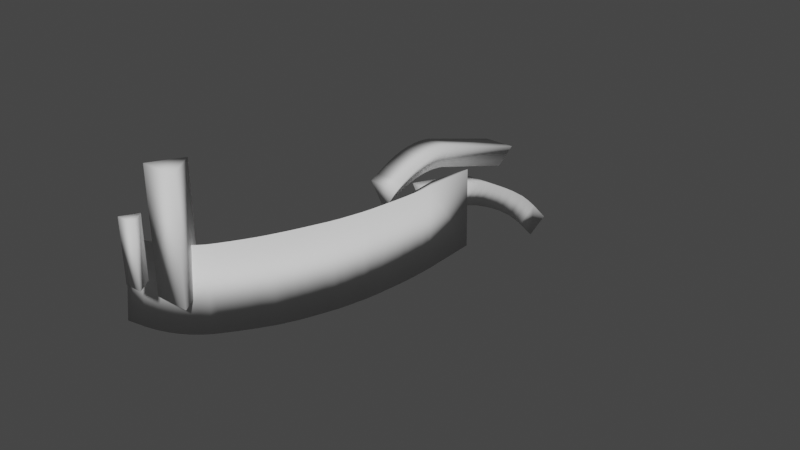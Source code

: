# Source: SurfRamps.blend  (saved by Blender 2.93.21; exported with 4.5.12 LTS)
import bpy
from mathutils import Matrix  # noqa: F401  (used for matrix-valued properties, if any)

bpy.ops.wm.read_factory_settings(use_empty=True)
scene = bpy.context.scene
scene.name = 'Scene'

# ---- collections
col_collection = bpy.data.collections.new('Collection'); scene.collection.children.link(col_collection)

# ---- world
world_world = bpy.data.worlds.new('World'); scene.world = world_world
world_world.use_nodes = True; world_world.node_tree.nodes.clear()
_N = world_world.node_tree.nodes; _L = world_world.node_tree.links
n0 = _N.new('ShaderNodeOutputWorld'); n0.name = 'World Output'; n0.location = (300, 300)
n1 = _N.new('ShaderNodeBackground'); n1.name = 'Background'; n1.location = (10, 300)
n1.inputs[0].default_value = (0.05088, 0.05088, 0.05088, 1.0)
_L.new(n1.outputs[0], n0.inputs[0])
n0.is_active_output = True
world_world.color = (0.05088, 0.05088, 0.05088)
world_world.use_sun_shadow = False
world_world.sun_shadow_jitter_overblur = 0.0

# ---- meshes
me_cylinder = bpy.data.meshes.new('Cylinder')
me_cylinder.from_pydata([(0.0, 5.0, -15.0), (0.0, 5.0, 15.0), (4.33, -2.5, -15.0), (4.33, -2.5, 15.0), (-4.33, -2.5, -15.0), (-4.33, -2.5, 15.0)], [], [(0, 1, 3, 2), (2, 3, 5, 4), (3, 1, 5), (4, 5, 1, 0), (0, 2, 4)])
me_cylinder.polygons.foreach_set('use_smooth', [True] * 5)
_uv = me_cylinder.uv_layers.new(name='UVMap')
_uv.uv.foreach_set('vector', [1.0, 0.5, 1.0, 1.0, 0.6667, 1.0, 0.6667, 0.5, 0.6667, 0.5, 0.6667, 1.0, 0.3333, 1.0, 0.3333, 0.5, 0.4578, 0.13, 0.25, 0.49, 0.04215, 0.13, 0.3333, 0.5, 0.3333, 1.0, -5.96e-08, 1.0, -5.96e-08, 0.5, 0.75, 0.49, 0.9578, 0.13, 0.5422, 0.13])
me_cylinder.use_remesh_fix_poles = True
me_cylinder.use_remesh_preserve_attributes = False
me_cylinder.update()
me_cylinder_001 = bpy.data.meshes.new('Cylinder.001')
me_cylinder_001.from_pydata([(0.0, 10.0, -30.0), (0.0, 10.0, 30.0), (8.66, -5.0, -30.0), (8.66, -5.0, 30.0), (-8.66, -5.0, -30.0), (-8.66, -5.0, 30.0)], [], [(0, 1, 3, 2), (2, 3, 5, 4), (3, 1, 5), (4, 5, 1, 0), (0, 2, 4)])
me_cylinder_001.polygons.foreach_set('use_smooth', [True] * 5)
_uv = me_cylinder_001.uv_layers.new(name='UVMap')
_uv.uv.foreach_set('vector', [1.0, 0.5, 1.0, 1.0, 0.6667, 1.0, 0.6667, 0.5, 0.6667, 0.5, 0.6667, 1.0, 0.3333, 1.0, 0.3333, 0.5, 0.4578, 0.13, 0.25, 0.49, 0.04215, 0.13, 0.3333, 0.5, 0.3333, 1.0, -5.96e-08, 1.0, -5.96e-08, 0.5, 0.75, 0.49, 0.9578, 0.13, 0.5422, 0.13])
me_cylinder_001.use_remesh_fix_poles = True
me_cylinder_001.use_remesh_preserve_attributes = False
me_cylinder_001.update()
me_cylinder_002 = bpy.data.meshes.new('Cylinder.002')
me_cylinder_002.from_pydata([(-5.0, -51.0, -97.0), (4.0, -65.0, -97.0), (-13.0, -65.0, -97.0), (8.66, -15.0, 0.0), (0.0, 0.0, 0.0), (-8.66, -15.0, 0.0), (7.068, -35.84, -21.84), (-1.593, -20.84, -21.85), (-10.25, -35.84, -21.84), (6.336, -42.38, -31.41), (-2.323, -27.37, -31.4), (-10.98, -42.38, -31.4), (-4.211, -37.58, -51.31), (4.545, -51.77, -47.54), (-12.77, -51.76, -47.53), (-4.698, -41.91, -64.05), (-4.507, -39.79, -57.41), (4.187, -54.17, -53.56), (3.994, -56.27, -60.2), (-13.13, -54.17, -53.56), (-13.3, -56.27, -60.2), (7.884, -26.04, -10.78), (7.497, -30.96, -16.06), (-1.163, -15.95, -16.05), (-0.7747, -11.01, -10.76), (-9.437, -26.04, -10.78), (-9.823, -30.96, -16.06), (5.715, -46.15, -37.57), (5.045, -49.58, -43.52), (-3.442, -34.03, -43.64), (-2.874, -30.92, -37.61), (-11.61, -46.16, -37.58), (-12.28, -49.61, -43.56)], [], [(0, 15, 18, 1), (13, 12, 29, 28), (0, 1, 2), (19, 17, 13, 14), (11, 9, 6, 8), (6, 7, 23, 22), (3, 4, 5), (10, 11, 8, 7), (21, 24, 4, 3), (25, 21, 3, 5), (24, 25, 5, 4), (7, 8, 26, 23), (14, 13, 28, 32), (27, 30, 10, 9), (12, 14, 32, 29), (9, 10, 7, 6), (16, 19, 14, 12), (1, 18, 20, 2), (2, 20, 15, 0), (30, 31, 11, 10), (18, 15, 16, 17), (20, 18, 17, 19), (15, 20, 19, 16), (17, 16, 12, 13), (24, 21, 22, 23), (21, 25, 26, 22), (25, 24, 23, 26), (8, 6, 22, 26), (28, 29, 30, 27), (32, 28, 27, 31), (29, 32, 31, 30), (31, 27, 9, 11)])
me_cylinder_002.polygons.foreach_set('use_smooth', [True] * 32)
_uv = me_cylinder_002.uv_layers.new(name='UVMap')
_uv.uv.foreach_set('vector', [-12.33, -58.33, -3.232, -25.38, -17.6, -21.53, -26.33, -58.33, -13.09, -8.869, 1.095, -12.64, 4.646, -4.962, -10.91, -4.847, -1.732, -12.33, 7.268, -26.33, -9.732, -26.33, -9.865, -14.88, 7.455, -14.89, 7.813, -8.869, -9.506, -8.855, -7.716, 7.269, 9.604, 7.267, 10.34, 16.84, -6.985, 16.84, 2.838, 16.84, 17.83, 16.83, 22.73, 22.62, 7.716, 22.61, 11.93, 23.67, 3.268, 38.67, -5.392, 23.67, 11.3, 7.277, -3.704, 7.269, 2.837, 16.84, 17.83, 16.83, 12.63, 27.89, 27.66, 27.92, 38.67, 38.67, 23.67, 38.67, -6.169, 12.63, 11.15, 12.63, 11.93, 23.67, -5.392, 23.67, 27.66, 27.92, 12.63, 27.89, 23.67, 38.67, 38.67, 38.67, 17.83, 16.83, 2.837, 16.84, 7.716, 22.61, 22.73, 22.62, -9.506, -8.855, 7.813, -8.869, 8.313, -4.847, -9.013, -4.886, -7.476, 1.106, 7.755, 1.064, 11.3, 7.277, -3.705, 7.267, 1.095, -12.64, -13.09, -8.855, -10.93, -4.886, 4.646, -4.962, -3.705, 7.267, 11.3, 7.277, 17.83, 16.83, 2.838, 16.84, -1.114, -18.73, -15.49, -14.88, -13.09, -8.855, 1.095, -12.64, 7.268, -58.33, 7.262, -21.53, -10.03, -21.53, -9.732, -58.33, -26.33, -58.33, -17.6, -21.53, -3.232, -25.38, -12.33, -58.33, 7.755, 1.064, -7.484, 1.09, -3.704, 7.269, 11.3, 7.277, -17.6, -21.53, -3.232, -25.38, -1.114, -18.73, -15.5, -14.89, -10.03, -21.53, 7.262, -21.53, 7.455, -14.89, -9.865, -14.88, -3.232, -25.38, -17.6, -21.53, -15.49, -14.88, -1.114, -18.73, -15.5, -14.89, -1.114, -18.73, 1.095, -12.64, -13.09, -8.869, 27.66, 27.92, 12.63, 27.89, 7.716, 22.61, 22.73, 22.62, 11.15, 27.89, -6.169, 27.89, -6.555, 22.61, 10.77, 22.61, 12.63, 27.89, 27.66, 27.92, 22.73, 22.62, 7.716, 22.61, -6.985, 16.84, 10.34, 16.84, 10.77, 22.61, -6.555, 22.61, -10.91, -4.847, 4.646, -4.962, 7.755, 1.064, -7.476, 1.106, -9.013, -4.886, 8.313, -4.847, 8.983, 1.106, -8.339, 1.09, 4.646, -4.962, -10.93, -4.886, -7.484, 1.09, 7.755, 1.064, -8.339, 1.09, 8.983, 1.106, 9.604, 7.267, -7.716, 7.269])
me_cylinder_002.use_remesh_fix_poles = True
me_cylinder_002.use_remesh_preserve_attributes = False
me_cylinder_002.update()
me_cylinder_003 = bpy.data.meshes.new('Cylinder.003')
me_cylinder_003.from_pydata([(0.0, 0.0, 0.0), (8.0, -14.0, 0.0), (-9.0, -14.0, 0.0), (-7.266, -4.236, -90.8), (1.394, -18.24, -90.8), (-15.93, -18.24, -90.8), (-4.802, -14.62, -50.66), (-4.498, -14.01, -47.19), (4.122, -28.01, -47.18), (3.852, -28.62, -50.66), (-13.13, -28.01, -47.19), (-13.42, -28.62, -50.66), (-7.408, -6.642, -86.19), (-7.354, -8.841, -81.34), (1.557, -22.84, -81.34), (1.476, -20.64, -86.19), (-15.53, -22.85, -81.33), (-15.63, -20.65, -86.17), (-7.116, -10.61, -76.76), (-6.746, -12.19, -72.16), (1.914, -26.19, -72.16), (1.627, -24.61, -76.76), (-15.41, -26.19, -72.16), (-15.61, -24.6, -76.77), (-6.23, -13.64, -67.41), (-5.823, -14.51, -63.08), (2.843, -28.51, -63.08), (2.43, -27.64, -67.41), (-14.47, -28.51, -63.08), (-14.89, -27.64, -67.4), (-5.467, -14.95, -58.61), (-5.171, -14.98, -55.02), (3.506, -28.98, -55.02), (3.214, -28.95, -58.61), (-13.78, -28.98, -55.01), (-14.09, -28.95, -58.61)], [], [(1, 0, 2), (21, 23, 16, 14), (27, 29, 22, 20), (3, 4, 5), (12, 15, 4, 3), (15, 17, 5, 4), (17, 12, 3, 5), (9, 11, 34, 32), (7, 0, 1, 8), (29, 24, 19, 22), (23, 18, 13, 16), (10, 2, 0, 7), (8, 1, 2, 10), (35, 30, 25, 28), (11, 6, 31, 34), (7, 8, 9, 6), (8, 10, 11, 9), (10, 7, 6, 11), (6, 9, 32, 31), (15, 12, 13, 14), (17, 15, 14, 16), (12, 17, 16, 13), (18, 21, 14, 13), (19, 20, 21, 18), (20, 22, 23, 21), (22, 19, 18, 23), (33, 35, 28, 26), (27, 24, 25, 26), (29, 27, 26, 28), (24, 29, 28, 25), (24, 27, 20, 19), (33, 30, 31, 32), (35, 33, 32, 34), (30, 35, 34, 31), (30, 33, 26, 25)])
me_cylinder_003.polygons.foreach_set('use_smooth', [True] * 35)
_uv = me_cylinder_003.uv_layers.new(name='UVMap')
_uv.uv.foreach_set('vector', [14.19, 6.85, 6.187, 20.85, -2.813, 6.85, 7.814, -13.34, -9.428, -13.35, -9.341, -17.91, 7.743, -17.92, 8.617, -3.985, -8.704, -3.984, -9.22, -8.741, 8.1, -8.741, -1.079, 16.61, 7.581, 2.614, -9.739, 2.614, 14.21, -22.77, 0.207, -22.77, 2.614, -27.38, 16.61, -27.38, 7.663, -22.77, -9.445, -22.75, -9.739, -27.38, 7.581, -27.38, 0.1954, -22.75, 14.21, -22.77, 16.61, -27.38, 2.614, -27.38, 10.04, 12.76, -7.232, 12.76, -7.596, 8.406, 9.692, 8.405, 6.841, 16.23, 20.85, 63.42, 6.85, 63.42, -7.157, 16.24, -6.795, -3.984, 7.207, -3.988, 8.656, -8.738, -5.343, -8.741, -3.752, -13.35, 10.24, -13.34, 12.01, -17.92, -1.996, -17.91, -7.158, 16.23, 6.85, 63.42, 20.85, 63.42, 6.841, 16.23, 10.31, 16.24, 14.19, 63.42, -2.813, 63.42, -6.944, 16.23, -8.102, 4.81, 5.899, 4.807, 6.339, 0.3378, -7.662, 0.3393, -7.766, 12.76, 6.234, 12.76, 5.871, 8.404, -8.129, 8.406, 6.841, 16.23, -7.157, 16.24, -7.766, 12.76, 6.234, 12.76, 10.31, 16.24, -6.944, 16.23, -7.232, 12.76, 10.04, 12.76, -7.158, 16.23, 6.841, 16.23, 6.234, 12.76, -7.766, 12.76, 6.234, 12.76, -7.766, 12.76, -8.129, 8.405, 5.871, 8.404, 0.207, -22.77, 14.21, -22.77, 12.01, -17.92, -1.991, -17.92, -9.445, -22.75, 7.663, -22.77, 7.743, -17.92, -9.341, -17.91, 14.21, -22.77, 0.1954, -22.75, -1.996, -17.91, 12.01, -17.92, 10.24, -13.34, -3.756, -13.34, -1.991, -17.92, 12.01, -17.92, 8.656, -8.738, -5.343, -8.741, -3.756, -13.34, 10.24, -13.34, 8.1, -8.741, -9.22, -8.741, -9.428, -13.35, 7.814, -13.34, -5.343, -8.741, 8.656, -8.738, 10.24, -13.34, -3.752, -13.35, 9.4, 4.808, -7.901, 4.81, -8.284, 0.3393, 9.03, 0.34, -6.794, -3.985, 7.207, -3.988, 6.339, 0.3378, -7.662, 0.34, -8.704, -3.984, 8.617, -3.985, 9.03, 0.34, -8.284, 0.3393, 7.207, -3.988, -6.795, -3.984, -7.662, 0.3393, 6.339, 0.3378, 7.207, -3.988, -6.794, -3.985, -5.343, -8.741, 8.656, -8.738, -8.102, 4.808, 5.899, 4.807, 5.871, 8.404, -8.129, 8.405, -7.901, 4.81, 9.4, 4.808, 9.692, 8.405, -7.596, 8.406, 5.899, 4.807, -8.102, 4.81, -8.129, 8.406, 5.871, 8.404, 5.899, 4.807, -8.102, 4.808, -7.662, 0.34, 6.339, 0.3378])
me_cylinder_003.use_remesh_fix_poles = True
me_cylinder_003.use_remesh_preserve_attributes = False
me_cylinder_003.update()
me_cylinder_005 = bpy.data.meshes.new('Cylinder.005')
me_cylinder_005.from_pydata([(0.0, 0.0, 0.0), (9.0, -14.0, 0.0), (-8.0, -14.0, 0.0), (0.009259, -2.333, -6.0), (6.533, -12.83, -6.0), (-6.431, -12.83, -6.0), (0.02316, -5.833, -10.0), (3.285, -11.08, -10.0), (-3.197, -11.08, -10.0), (0.03359, -8.458, -12.0), (0.849, -9.771, -12.0), (-0.7714, -9.771, -12.0), (0.03707, -9.333, -12.25)], [], [(5, 2, 0, 3), (1, 0, 2), (3, 0, 1, 4), (4, 1, 2, 5), (5, 3, 6, 8), (8, 6, 9, 11), (4, 5, 8, 7), (3, 4, 7, 6), (11, 9, 12), (7, 8, 11, 10), (6, 7, 10, 9), (10, 11, 12), (9, 10, 12)])
me_cylinder_005.polygons.foreach_set('use_smooth', [True] * 13)
_uv = me_cylinder_005.uv_layers.new(name='UVMap')
_uv.uv.foreach_set('vector', [-3.0, 2.365, -4.167, 8.365, 9.833, 8.365, 7.5, 2.366, 9.406, -4.167, 0.406, 9.833, -7.594, -4.167, 7.5, 2.366, 9.833, 8.365, -4.167, 8.365, -3.0, 2.365, 6.939, 2.365, 9.406, 8.365, -7.594, 8.365, -6.025, 2.365, -3.0, 2.365, 7.5, 2.366, 4.0, -1.635, -1.25, -1.635, -1.25, -1.635, 4.0, -1.635, 1.375, -3.635, 0.06255, -3.635, 6.939, 2.365, -6.025, 2.365, -2.791, -1.635, 3.691, -1.635, 7.5, 2.366, -3.0, 2.365, -1.25, -1.635, 4.0, -1.635, -0.3655, 0.06255, 0.4396, 1.375, 0.443, 0.5001, 3.691, -1.635, -2.791, -1.635, -0.3655, -3.635, 1.255, -3.635, 4.0, -1.635, -1.25, -1.635, 0.06255, -3.635, 1.375, -3.635, 1.255, 0.06255, -0.3655, 0.06255, 0.443, 0.5001, 0.4396, 1.375, 1.255, 0.06255, 0.443, 0.5001])
me_cylinder_005.use_remesh_fix_poles = True
me_cylinder_005.use_remesh_preserve_attributes = False
me_cylinder_005.update()
me_torus_001 = bpy.data.meshes.new('Torus.001')
me_torus_001.from_pydata([(9.537e-07, 0.0, 5.96e-07), (-12.67, -18.0, -0.6667), (-9.537e-07, -25.33, -0.6667), (-57.67, 9.99, -82.55), (-57.67, -8.0, -68.17), (-58.0, -16.0, -79.33), (-19.04, 6.395, -60.63), (-28.17, -11.5, -51.07), (-22.99, -19.56, -59.03), (-32.15, 8.522, -73.6), (-38.68, -9.352, -61.31), (-34.84, -17.45, -70.88), (-30.23, 8.22, -71.95), (-27.27, 7.747, -69.24), (-36.78, -9.729, -59.68), (-33.82, -10.32, -56.95), (-29.99, -18.28, -66.5), (-32.94, -17.77, -69.24), (-1.469, 1.469, -15.67), (-1.873, 1.752, -18.64), (-2.812, 2.26, -23.89), (-3.462, 2.548, -26.82), (-15.71, -15.33, -23.59), (-15.04, -15.68, -20.68), (-14.1, -16.3, -15.44), (-13.7, -16.65, -12.47), (-2.414, -24.36, -15.43), (-3.028, -24.14, -18.37), (-4.347, -23.7, -23.54), (-5.215, -23.43, -26.41), (-10.3, 4.636, -46.63), (-9.005, 4.327, -43.93), (-6.702, 3.704, -38.24), (-5.747, 3.405, -35.39), (-21.46, -13.23, -39.82), (-20.23, -13.6, -37.09), (-18.0, -14.36, -31.34), (-17.05, -14.73, -28.47), (-7.965, -22.6, -34.24), (-9.131, -22.3, -37.02), (-11.85, -21.67, -42.53), (-13.33, -21.37, -45.13), (-14.16, 5.462, -53.52), (-15.78, 5.786, -56.08), (-25.03, -12.26, -46.41), (-23.48, -12.66, -43.78), (-19.6, -20.19, -54.54), (-17.86, -20.52, -52.06), (-51.24, 9.994, -81.51), (-48.31, 9.947, -80.87), (-46.0, 9.87, -80.24), (-43.15, 9.725, -79.3), (-55.2, -8.0, -67.68), (-52.29, -8.06, -66.97), (-49.98, -8.157, -66.29), (-47.14, -8.337, -65.31), (-45.13, -16.29, -76.07), (-47.97, -16.13, -77.05), (-50.28, -16.05, -77.72), (-53.19, -16.0, -78.42), (-40.98, 9.576, -78.46), (-38.24, 9.334, -77.23), (-37.19, 9.221, -76.69), (-34.56, 8.885, -75.17), (-44.95, -8.526, -64.45), (-42.21, -8.825, -63.22), (-41.15, -8.967, -62.68), (-38.51, -9.384, -61.2), (-36.49, -17.19, -71.92), (-39.13, -16.83, -73.42), (-40.19, -16.71, -73.96), (-42.93, -16.45, -75.2), (-24.33, 7.271, -66.37), (-22.21, 6.924, -64.16), (-30.91, -10.92, -54.05), (-28.82, -11.36, -51.82), (-24.99, -19.18, -61.34), (-27.08, -18.8, -63.58)], [], [(40, 31, 32, 39), (23, 28, 27, 24), (1, 25, 26, 2), (43, 46, 8, 6), (21, 33, 37, 22), (20, 23, 24, 19), (33, 21, 29, 38), (35, 40, 39, 36), (74, 72, 13, 15), (66, 62, 61, 65), (1, 2, 0), (5, 4, 3), (0, 18, 25, 1), (26, 18, 0, 2), (22, 37, 38, 29), (69, 66, 65, 70), (31, 35, 36, 32), (30, 42, 45, 34), (34, 45, 47, 41), (7, 8, 46, 44), (58, 49, 50, 57), (6, 7, 44, 43), (47, 42, 30, 41), (76, 73, 6, 8), (77, 74, 15, 16), (72, 77, 16, 13), (60, 71, 56, 51), (59, 5, 3, 48), (55, 56, 71, 64), (53, 58, 57, 54), (49, 53, 54, 50), (48, 3, 4, 52), (52, 4, 5, 59), (51, 55, 64, 60), (11, 68, 63, 9), (62, 69, 70, 61), (10, 67, 68, 11), (9, 63, 67, 10), (11, 9, 12, 17), (9, 10, 14, 12), (10, 11, 17, 14), (6, 73, 75, 7), (17, 12, 13, 16), (12, 14, 15, 13), (14, 17, 16, 15), (7, 75, 76, 8), (21, 22, 23, 20), (25, 18, 19, 24), (18, 26, 27, 19), (29, 21, 20, 28), (22, 29, 28, 23), (26, 25, 24, 27), (41, 30, 31, 40), (33, 38, 39, 32), (30, 34, 35, 31), (37, 33, 32, 36), (34, 41, 40, 35), (38, 37, 36, 39), (45, 42, 43, 44), (47, 45, 44, 46), (42, 47, 46, 43), (59, 48, 49, 58), (51, 56, 57, 50), (48, 52, 53, 49), (55, 51, 50, 54), (52, 59, 58, 53), (56, 55, 54, 57), (63, 68, 69, 62), (71, 60, 61, 70), (67, 63, 62, 66), (60, 64, 65, 61), (68, 67, 66, 69), (64, 71, 70, 65), (73, 76, 77, 72), (75, 73, 72, 74), (76, 75, 74, 77), (19, 27, 28, 20)])
me_torus_001.polygons.foreach_set('use_smooth', [True] * 77)
_uv = me_torus_001.uv_layers.new(name='UVMap')
_uv.uv.foreach_set('vector', [-12.94, 10.99, 13.06, 9.585, 12.44, 15.27, -13.56, 16.5, 12.68, 32.84, 23.38, 29.98, 24.7, 35.15, 13.63, 38.08, 15.06, 52.85, 14.02, 41.05, 25.31, 38.09, 27.73, 52.85, 14.52, -2.561, -11.46, -1.025, -10.82, -5.515, 15.13, -7.115, 11.28, 26.7, 12.14, 18.13, -5.996, 25.04, -6.596, 29.93, 10.99, 29.63, -6.948, 32.84, -7.569, 38.08, 10.49, 34.88, 12.14, 18.13, 11.28, 26.7, -14.69, 27.11, -13.87, 19.27, 7.493, 16.43, 15.88, 10.99, 18.6, 16.5, 9.723, 22.18, -3.181, -2.19, 3.401, 16.01, 0.4616, 16.48, -6.096, -1.59, -13.42, -0.2326, -9.458, 17.95, -10.51, 18.07, -14.48, -0.09139, 15.06, -9.266, 27.73, -16.6, 27.73, 8.734, -7.266, -25.82, 0.7341, -14.65, 18.72, -29.04, 8.734, 53.52, 10.2, 37.85, -7.915, 41.05, -9.266, 52.85, -15.63, 38.09, 10.2, 37.85, 8.734, 53.52, -16.6, 52.85, 12.02, 29.93, 10.67, 25.04, 19.76, 19.27, 22.51, 27.11, -11.4, -19.91, -13.42, -9.163, -14.48, -9.697, -12.46, -20.45, 13.06, 9.585, -4.869, 16.43, -5.63, 22.18, 12.44, 15.27, 13.37, 6.886, 14.2, -0.0006561, -3.927, 9.743, -4.493, 13.7, 6.267, 13.7, 4.244, 9.743, 9.866, 1.457, 14.4, 8.384, -0.4421, 2.449, 4.738, -5.515, 8.123, -1.025, 2.695, 7.111, -22.55, -7.318, -20.59, 18.68, -18.27, 18.6, -20.24, -7.4, 15.13, -7.115, -2.768, 2.449, -3.526, 7.111, 14.52, -2.561, -11.78, 1.457, 14.2, -0.0006561, 13.37, 6.886, -12.63, 8.384, -10.45, -7.823, 15.66, -10.64, 15.13, -7.115, -10.82, -5.515, 0.6508, -10.07, -3.181, -0.534, -6.096, -3.432, -2.262, -12.98, 3.401, 16.01, 0.6508, -10.07, -2.262, -9.551, 0.4616, 16.48, -13.26, 18.31, -15.21, -7.717, -17.4, -7.555, -15.42, 18.46, -25.47, -7.266, -30.27, -7.266, -29.94, 18.72, -23.52, 18.73, -19.42, -11.79, -17.4, -22.56, -15.21, -21.69, -17.23, -10.93, -24.56, -13.45, -22.55, -24.2, -20.24, -23.53, -22.25, -12.77, -20.59, 18.68, -24.56, 0.6738, -22.25, 0.5771, -18.27, 18.6, -23.52, 18.73, -29.94, 18.72, -29.94, 0.7341, -27.47, 0.7341, -27.47, -14.16, -29.94, -14.65, -30.27, -25.82, -25.47, -24.9, -15.42, 18.46, -19.42, 0.3966, -17.23, 0.2083, -13.26, 18.31, -7.117, -8.712, -8.762, -8.452, -6.837, 17.62, -4.42, 17.26, -9.458, 17.95, -11.4, -8.094, -12.46, -7.973, -10.51, 18.07, -10.95, -7.789, -10.78, -7.683, -8.762, -18.4, -7.117, -17.37, -4.42, 17.26, -6.837, 17.62, -10.78, -0.6497, -10.95, -0.6183, -7.117, -8.712, -4.42, 17.26, -2.503, 16.95, -5.214, -9.036, -4.42, 17.26, -10.95, -0.6183, -9.049, -0.9949, -2.503, 16.95, -10.95, -7.789, -7.117, -17.37, -5.214, -15.72, -9.049, -6.158, 8.69, -7.115, 5.515, -10.64, -1.092, 1.701, -0.4421, 2.449, -5.214, -9.036, -2.503, 16.95, 0.4616, 16.48, -2.262, -9.551, -2.503, 16.95, -9.049, -0.9949, -6.096, -1.59, 0.4616, 16.48, -9.049, -6.158, -5.214, -15.72, -2.262, -12.98, -6.096, -3.432, -0.4421, 2.449, -1.092, 1.701, 2.738, -7.823, 4.738, -5.515, 11.28, 26.7, -6.596, 29.93, -6.948, 32.84, 10.99, 29.63, -7.915, 41.05, 10.2, 37.85, 10.49, 34.88, -7.569, 38.08, 10.2, 37.85, -15.63, 38.09, -15.41, 35.15, 10.49, 34.88, -14.69, 27.11, 11.28, 26.7, 10.99, 29.63, -14.96, 29.98, 12.02, 29.93, 22.51, 27.11, 23.38, 29.98, 12.68, 32.84, 25.31, 38.09, 14.02, 41.05, 13.63, 38.08, 24.7, 35.15, -12.63, 8.384, 13.37, 6.886, 13.06, 9.585, -12.94, 10.99, 12.14, 18.13, -13.87, 19.27, -13.56, 16.5, 12.44, 15.27, 13.37, 6.886, -4.493, 13.7, -4.869, 16.43, 13.06, 9.585, -5.996, 25.04, 12.14, 18.13, 12.44, 15.27, -5.63, 22.18, 6.267, 13.7, 14.4, 8.384, 15.88, 10.99, 7.493, 16.43, 19.76, 19.27, 10.67, 25.04, 9.723, 22.18, 18.6, 16.5, -3.927, 9.743, 14.2, -0.0006561, 14.52, -2.561, -3.526, 7.111, 9.866, 1.457, 4.244, 9.743, 2.695, 7.111, 8.123, -1.025, 14.2, -0.0006561, -11.78, 1.457, -11.46, -1.025, 14.52, -2.561, -25.47, -7.266, -23.52, 18.73, -20.59, 18.68, -22.55, -7.318, -15.42, 18.46, -17.4, -7.555, -20.24, -7.4, -18.27, 18.6, -23.52, 18.73, -27.47, 0.7341, -24.56, 0.6738, -20.59, 18.68, -19.42, 0.3966, -15.42, 18.46, -18.27, 18.6, -22.25, 0.5771, -27.47, -14.16, -25.47, -24.9, -22.55, -24.2, -24.56, -13.45, -17.4, -22.56, -19.42, -11.79, -22.25, -12.77, -20.24, -23.53, -6.837, 17.62, -8.762, -8.452, -11.4, -8.094, -9.458, 17.95, -15.21, -7.717, -13.26, 18.31, -10.51, 18.07, -12.46, -7.973, -10.78, -0.6497, -6.837, 17.62, -9.458, 17.95, -13.42, -0.2326, -13.26, 18.31, -17.23, 0.2083, -14.48, -0.09139, -10.51, 18.07, -8.762, -18.4, -10.78, -7.683, -13.42, -9.163, -11.4, -19.91, -17.23, -10.93, -15.21, -21.69, -12.46, -20.45, -14.48, -9.697, 15.66, -10.64, -10.45, -7.823, -10.07, -10.07, 16.01, -12.85, -1.092, -2.628, 5.515, 15.66, 3.401, 16.01, -3.181, -2.19, 2.738, -7.823, -1.092, 1.701, -3.181, -0.534, 0.6508, -10.07, 10.49, 34.88, -15.41, 35.15, -14.96, 29.98, 10.99, 29.63])
me_torus_001.use_remesh_fix_poles = True
me_torus_001.use_remesh_preserve_attributes = False
me_torus_001.update()

# ---- objects
ob_surframpsmallstraight = bpy.data.objects.new('SurfRampSmallStraight', me_cylinder)
ob_surframpstraight = bpy.data.objects.new('SurfRampStraight', me_cylinder_001)
ob_surframpbend1 = bpy.data.objects.new('SurfRampBend1', me_cylinder_002)
ob_surframpbend2 = bpy.data.objects.new('SurfRampBend2', me_cylinder_003)
ob_surframpcap = bpy.data.objects.new('SurfRampCap', me_cylinder_005)
ob_surfloop180 = bpy.data.objects.new('SurfLoop180', me_torus_001)

# ---- transforms, parenting, visibility, modifiers, constraints
ob_surframpsmallstraight.location = (0.0, 0.0, 0.0)
ob_surframpstraight.location = (0.0, 20.0, 0.0)
ob_surframpbend1.location = (0.0, 283.0, -106.0)
ob_surframpbend1.rotation_euler = (-1.571, 0.0, 0.0)
ob_surframpbend2.location = (-4.0, 252.0, -51.0)
ob_surframpbend2.rotation_euler = (-1.571, 0.0, 0.0)
ob_surframpcap.location = (-4.0, 80.0, -51.0)
ob_surframpcap.rotation_euler = (0.0, 3.142, 0.0)
ob_surfloop180.location = (60.0, 135.0, -32.0)
ob_surfloop180.rotation_euler = (-1.571, 0.0, 0.0)
ob_surfloop180.scale = (1.5, 1.5, 1.5)

# ---- collection membership
col_collection.objects.link(ob_surframpsmallstraight)
col_collection.objects.link(ob_surframpstraight)
col_collection.objects.link(ob_surframpbend1)
col_collection.objects.link(ob_surframpbend2)
col_collection.objects.link(ob_surframpcap)
col_collection.objects.link(ob_surfloop180)

# ---- scene / render settings (as saved in the file)
scene.frame_start = 1; scene.frame_end = 250; scene.frame_set(142)
scene.render.engine = 'BLENDER_EEVEE_NEXT'
scene.cycles.use_denoising = False
scene.cycles.samples = 128
scene.cycles.sampling_pattern = 'TABULATED_SOBOL'
scene.cycles.use_adaptive_sampling = False
scene.cycles.use_light_tree = False
scene.view_settings.view_transform = 'Filmic'
bpy.context.view_layer.update()

# ---- added for rendering (the .blend has no active camera and no usable light): camera, sun
cam_auto = bpy.data.cameras.new('AutoCamera')
cam_auto.lens = 50.0
cam_auto.sensor_width = 36.0
cam_auto.clip_end = 5325.72
ob_auto_camera = bpy.data.objects.new('AutoCamera', cam_auto)
scene.collection.objects.link(ob_auto_camera)
ob_auto_camera.location = (319.961, -223.904, 204.769)
ob_auto_camera.rotation_euler = (1.09748, -7.21219e-08, 0.694738)
scene.camera = ob_auto_camera
light_auto_sun = bpy.data.lights.new('AutoSun', 'SUN')
light_auto_sun.energy = 3.0
light_auto_sun.angle = 0.0523599
ob_auto_sun = bpy.data.objects.new('AutoSun', light_auto_sun)
scene.collection.objects.link(ob_auto_sun)
ob_auto_sun.rotation_euler = (0.872665, 0.174533, 0.523599)
bpy.context.view_layer.update()
